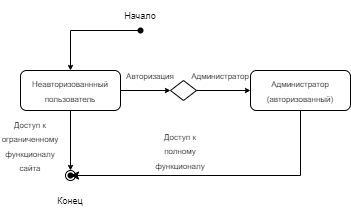

The diagram above was exported from draw.io. Its source (the exported page's mxGraphModel, read from the mxfile embedded in the PNG):
<mxGraphModel dx="1434" dy="719" grid="1" gridSize="10" guides="1" tooltips="1" connect="1" arrows="1" fold="1" page="1" pageScale="1" pageWidth="827" pageHeight="1169" math="0" shadow="0">
  <root>
    <mxCell id="0" />
    <mxCell id="1" parent="0" />
    <mxCell id="7TA8BNbYCcZZtg5n_nGg-1" value="" style="shape=waypoint;sketch=0;fillStyle=solid;size=6;pointerEvents=1;points=[];fillColor=none;resizable=0;rotatable=0;perimeter=centerPerimeter;snapToPoint=1;" parent="1" vertex="1">
      <mxGeometry x="220" y="290" width="20" height="20" as="geometry" />
    </mxCell>
    <mxCell id="7TA8BNbYCcZZtg5n_nGg-2" value="&lt;font style=&quot;font-size: 9px;&quot;&gt;Начало&lt;/font&gt;" style="text;html=1;align=center;verticalAlign=middle;whiteSpace=wrap;rounded=0;" parent="1" vertex="1">
      <mxGeometry x="200" y="270" width="60" height="30" as="geometry" />
    </mxCell>
    <mxCell id="7TA8BNbYCcZZtg5n_nGg-3" value="&lt;font style=&quot;font-size: 8px;&quot;&gt;Неавторизованнный пользователь&lt;/font&gt;" style="rounded=1;whiteSpace=wrap;html=1;" parent="1" vertex="1">
      <mxGeometry x="110" y="340" width="100" height="40" as="geometry" />
    </mxCell>
    <mxCell id="7TA8BNbYCcZZtg5n_nGg-5" value="" style="ellipse;whiteSpace=wrap;html=1;aspect=fixed;" parent="1" vertex="1">
      <mxGeometry x="155" y="440" width="10" height="10" as="geometry" />
    </mxCell>
    <mxCell id="7TA8BNbYCcZZtg5n_nGg-6" value="" style="shape=waypoint;sketch=0;fillStyle=solid;size=6;pointerEvents=1;points=[];fillColor=none;resizable=0;rotatable=0;perimeter=centerPerimeter;snapToPoint=1;" parent="1" vertex="1">
      <mxGeometry x="150" y="435" width="20" height="20" as="geometry" />
    </mxCell>
    <mxCell id="7TA8BNbYCcZZtg5n_nGg-7" value="&lt;font style=&quot;font-size: 9px;&quot;&gt;Конец&lt;/font&gt;" style="text;html=1;align=center;verticalAlign=middle;whiteSpace=wrap;rounded=0;" parent="1" vertex="1">
      <mxGeometry x="130" y="455" width="60" height="30" as="geometry" />
    </mxCell>
    <mxCell id="7TA8BNbYCcZZtg5n_nGg-8" value="" style="endArrow=classic;html=1;rounded=0;exitX=0.5;exitY=1;exitDx=0;exitDy=0;endSize=3;" parent="1" source="7TA8BNbYCcZZtg5n_nGg-3" edge="1">
      <mxGeometry width="50" height="50" relative="1" as="geometry">
        <mxPoint x="150" y="430" as="sourcePoint" />
        <mxPoint x="160" y="440" as="targetPoint" />
      </mxGeometry>
    </mxCell>
    <mxCell id="7TA8BNbYCcZZtg5n_nGg-9" value="" style="endArrow=classic;html=1;rounded=0;entryX=0.5;entryY=0;entryDx=0;entryDy=0;endSize=3;" parent="1" target="7TA8BNbYCcZZtg5n_nGg-3" edge="1">
      <mxGeometry width="50" height="50" relative="1" as="geometry">
        <mxPoint x="230" y="300" as="sourcePoint" />
        <mxPoint x="180" y="350" as="targetPoint" />
        <Array as="points">
          <mxPoint x="160" y="300" />
        </Array>
      </mxGeometry>
    </mxCell>
    <mxCell id="7TA8BNbYCcZZtg5n_nGg-11" value="" style="endArrow=classic;html=1;rounded=0;exitX=1;exitY=0.5;exitDx=0;exitDy=0;endSize=3;entryX=0;entryY=0.5;entryDx=0;entryDy=0;" parent="1" source="7TA8BNbYCcZZtg5n_nGg-3" target="7TA8BNbYCcZZtg5n_nGg-14" edge="1">
      <mxGeometry width="50" height="50" relative="1" as="geometry">
        <mxPoint x="170" y="390" as="sourcePoint" />
        <mxPoint x="240" y="360" as="targetPoint" />
      </mxGeometry>
    </mxCell>
    <mxCell id="7TA8BNbYCcZZtg5n_nGg-12" value="&lt;font style=&quot;font-size: 8px;&quot;&gt;Доступ к ограниченному функционалу сайта&lt;/font&gt;" style="text;html=1;align=center;verticalAlign=middle;whiteSpace=wrap;rounded=0;" parent="1" vertex="1">
      <mxGeometry x="90" y="400" width="60" height="30" as="geometry" />
    </mxCell>
    <mxCell id="7TA8BNbYCcZZtg5n_nGg-13" value="&lt;span style=&quot;font-size: 8px;&quot;&gt;Администратор&lt;/span&gt;&lt;div&gt;&lt;span style=&quot;font-size: 8px;&quot;&gt;(авторизованный)&lt;/span&gt;&lt;/div&gt;" style="rounded=1;whiteSpace=wrap;html=1;" parent="1" vertex="1">
      <mxGeometry x="340" y="340" width="100" height="40" as="geometry" />
    </mxCell>
    <mxCell id="7TA8BNbYCcZZtg5n_nGg-14" value="" style="rhombus;whiteSpace=wrap;html=1;" parent="1" vertex="1">
      <mxGeometry x="260" y="350" width="26" height="20" as="geometry" />
    </mxCell>
    <mxCell id="7TA8BNbYCcZZtg5n_nGg-15" value="&lt;font style=&quot;font-size: 8px;&quot;&gt;Авторизация&lt;/font&gt;" style="text;html=1;align=center;verticalAlign=middle;whiteSpace=wrap;rounded=0;" parent="1" vertex="1">
      <mxGeometry x="210" y="330" width="60" height="30" as="geometry" />
    </mxCell>
    <mxCell id="7TA8BNbYCcZZtg5n_nGg-16" value="" style="endArrow=classic;html=1;rounded=0;exitX=1;exitY=0.5;exitDx=0;exitDy=0;endSize=3;entryX=0;entryY=0.5;entryDx=0;entryDy=0;" parent="1" source="7TA8BNbYCcZZtg5n_nGg-14" target="7TA8BNbYCcZZtg5n_nGg-13" edge="1">
      <mxGeometry width="50" height="50" relative="1" as="geometry">
        <mxPoint x="266" y="390" as="sourcePoint" />
        <mxPoint x="296" y="390" as="targetPoint" />
      </mxGeometry>
    </mxCell>
    <mxCell id="7TA8BNbYCcZZtg5n_nGg-17" value="&lt;font style=&quot;font-size: 8px;&quot;&gt;Администратор&lt;/font&gt;" style="text;html=1;align=center;verticalAlign=middle;whiteSpace=wrap;rounded=0;" parent="1" vertex="1">
      <mxGeometry x="280" y="330" width="60" height="30" as="geometry" />
    </mxCell>
    <mxCell id="7TA8BNbYCcZZtg5n_nGg-18" style="edgeStyle=orthogonalEdgeStyle;rounded=0;orthogonalLoop=1;jettySize=auto;html=1;entryX=1.014;entryY=0.283;entryDx=0;entryDy=0;entryPerimeter=0;" parent="1" source="7TA8BNbYCcZZtg5n_nGg-13" target="7TA8BNbYCcZZtg5n_nGg-6" edge="1">
      <mxGeometry relative="1" as="geometry">
        <Array as="points">
          <mxPoint x="390" y="445" />
        </Array>
      </mxGeometry>
    </mxCell>
    <mxCell id="7TA8BNbYCcZZtg5n_nGg-19" value="&lt;font style=&quot;font-size: 8px;&quot;&gt;Доступ к полному функционалу&lt;/font&gt;" style="text;html=1;align=center;verticalAlign=middle;whiteSpace=wrap;rounded=0;" parent="1" vertex="1">
      <mxGeometry x="240" y="405" width="60" height="30" as="geometry" />
    </mxCell>
  </root>
</mxGraphModel>